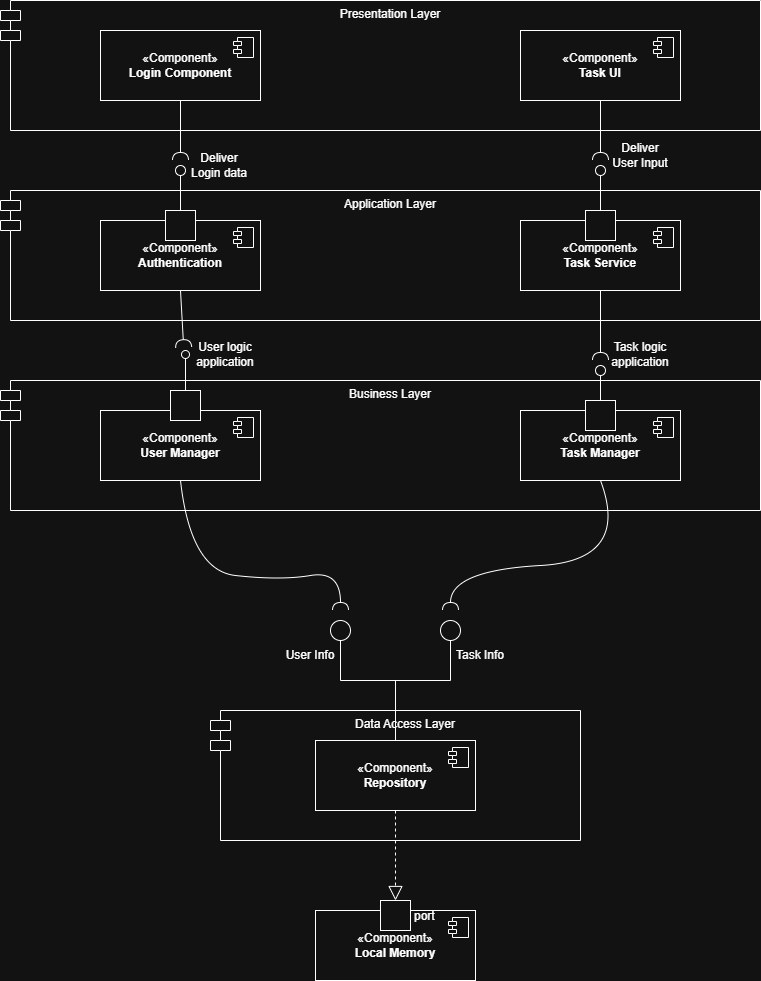

The diagram above was exported from draw.io. Its source (the exported page's mxGraphModel, read from the mxfile embedded in the PNG):
<mxGraphModel dx="2084" dy="1054" grid="1" gridSize="10" guides="1" tooltips="1" connect="1" arrows="1" fold="1" page="1" pageScale="1" pageWidth="850" pageHeight="1100" math="0" shadow="0">
  <root>
    <mxCell id="0" />
    <mxCell id="1" parent="0" />
    <mxCell id="7YFByWoEha7p7SOkENWD-32" parent="1" style="shape=module;align=left;spacingLeft=20;align=center;verticalAlign=top;whiteSpace=wrap;html=1;" value="Data Access Layer" vertex="1">
      <mxGeometry height="130" width="370" x="240" y="740" as="geometry" />
    </mxCell>
    <mxCell id="7YFByWoEha7p7SOkENWD-31" parent="1" style="shape=module;align=left;spacingLeft=20;align=center;verticalAlign=top;whiteSpace=wrap;html=1;" value="Business Layer" vertex="1">
      <mxGeometry height="130" width="760" x="30" y="410" as="geometry" />
    </mxCell>
    <mxCell id="7YFByWoEha7p7SOkENWD-30" parent="1" style="shape=module;align=left;spacingLeft=20;align=center;verticalAlign=top;whiteSpace=wrap;html=1;" value="Application Layer" vertex="1">
      <mxGeometry height="130" width="760" x="30" y="220" as="geometry" />
    </mxCell>
    <mxCell id="7YFByWoEha7p7SOkENWD-29" parent="1" style="shape=module;align=left;spacingLeft=20;align=center;verticalAlign=top;whiteSpace=wrap;html=1;" value="Presentation Layer" vertex="1">
      <mxGeometry height="130" width="760" x="30" y="30" as="geometry" />
    </mxCell>
    <mxCell id="7YFByWoEha7p7SOkENWD-3" parent="1" style="html=1;dropTarget=0;whiteSpace=wrap;" value="«Component»&lt;br&gt;&lt;b&gt;Login Component&lt;/b&gt;" vertex="1">
      <mxGeometry height="70" width="160" x="130" y="60" as="geometry" />
    </mxCell>
    <mxCell id="7YFByWoEha7p7SOkENWD-4" parent="7YFByWoEha7p7SOkENWD-3" style="shape=module;jettyWidth=8;jettyHeight=4;" value="" vertex="1">
      <mxGeometry height="20" relative="1" width="20" x="1" as="geometry">
        <mxPoint x="-27" y="7" as="offset" />
      </mxGeometry>
    </mxCell>
    <mxCell id="7YFByWoEha7p7SOkENWD-7" parent="1" style="html=1;dropTarget=0;whiteSpace=wrap;" value="«Component»&lt;br&gt;&lt;b&gt;Task UI&lt;/b&gt;" vertex="1">
      <mxGeometry height="70" width="160" x="550" y="60" as="geometry" />
    </mxCell>
    <mxCell id="7YFByWoEha7p7SOkENWD-8" parent="7YFByWoEha7p7SOkENWD-7" style="shape=module;jettyWidth=8;jettyHeight=4;" value="" vertex="1">
      <mxGeometry height="20" relative="1" width="20" x="1" as="geometry">
        <mxPoint x="-27" y="7" as="offset" />
      </mxGeometry>
    </mxCell>
    <mxCell id="7YFByWoEha7p7SOkENWD-9" parent="1" style="html=1;dropTarget=0;whiteSpace=wrap;" value="«Component»&lt;br&gt;&lt;b&gt;Authentication&lt;/b&gt;" vertex="1">
      <mxGeometry height="70" width="160" x="130" y="250" as="geometry" />
    </mxCell>
    <mxCell id="7YFByWoEha7p7SOkENWD-10" parent="7YFByWoEha7p7SOkENWD-9" style="shape=module;jettyWidth=8;jettyHeight=4;" value="" vertex="1">
      <mxGeometry height="20" relative="1" width="20" x="1" as="geometry">
        <mxPoint x="-27" y="7" as="offset" />
      </mxGeometry>
    </mxCell>
    <mxCell id="7YFByWoEha7p7SOkENWD-13" parent="1" style="html=1;dropTarget=0;whiteSpace=wrap;" value="«Component»&lt;br&gt;&lt;b&gt;Task Service&lt;/b&gt;" vertex="1">
      <mxGeometry height="70" width="160" x="550" y="250" as="geometry" />
    </mxCell>
    <mxCell id="7YFByWoEha7p7SOkENWD-14" parent="7YFByWoEha7p7SOkENWD-13" style="shape=module;jettyWidth=8;jettyHeight=4;" value="" vertex="1">
      <mxGeometry height="20" relative="1" width="20" x="1" as="geometry">
        <mxPoint x="-27" y="7" as="offset" />
      </mxGeometry>
    </mxCell>
    <mxCell id="7YFByWoEha7p7SOkENWD-17" parent="1" style="html=1;dropTarget=0;whiteSpace=wrap;" value="«Component»&lt;br&gt;&lt;b&gt;User Manager&lt;/b&gt;" vertex="1">
      <mxGeometry height="70" width="160" x="130" y="440" as="geometry" />
    </mxCell>
    <mxCell id="7YFByWoEha7p7SOkENWD-18" parent="7YFByWoEha7p7SOkENWD-17" style="shape=module;jettyWidth=8;jettyHeight=4;" value="" vertex="1">
      <mxGeometry height="20" relative="1" width="20" x="1" as="geometry">
        <mxPoint x="-27" y="7" as="offset" />
      </mxGeometry>
    </mxCell>
    <mxCell id="7YFByWoEha7p7SOkENWD-21" parent="1" style="html=1;dropTarget=0;whiteSpace=wrap;" value="«Component»&lt;br&gt;&lt;b&gt;Task Manager&lt;/b&gt;" vertex="1">
      <mxGeometry height="70" width="160" x="550" y="440" as="geometry" />
    </mxCell>
    <mxCell id="7YFByWoEha7p7SOkENWD-22" parent="7YFByWoEha7p7SOkENWD-21" style="shape=module;jettyWidth=8;jettyHeight=4;" value="" vertex="1">
      <mxGeometry height="20" relative="1" width="20" x="1" as="geometry">
        <mxPoint x="-27" y="7" as="offset" />
      </mxGeometry>
    </mxCell>
    <mxCell id="7YFByWoEha7p7SOkENWD-23" parent="1" style="html=1;dropTarget=0;whiteSpace=wrap;" value="«Component»&lt;br&gt;&lt;b&gt;Repository&lt;/b&gt;" vertex="1">
      <mxGeometry height="70" width="160" x="345" y="770" as="geometry" />
    </mxCell>
    <mxCell id="7YFByWoEha7p7SOkENWD-24" parent="7YFByWoEha7p7SOkENWD-23" style="shape=module;jettyWidth=8;jettyHeight=4;" value="" vertex="1">
      <mxGeometry height="20" relative="1" width="20" x="1" as="geometry">
        <mxPoint x="-27" y="7" as="offset" />
      </mxGeometry>
    </mxCell>
    <mxCell id="7YFByWoEha7p7SOkENWD-27" parent="1" style="html=1;dropTarget=0;whiteSpace=wrap;" value="«Component»&lt;br&gt;&lt;b&gt;Local Memory&lt;/b&gt;" vertex="1">
      <mxGeometry height="70" width="160" x="345" y="940" as="geometry" />
    </mxCell>
    <mxCell id="7YFByWoEha7p7SOkENWD-28" parent="7YFByWoEha7p7SOkENWD-27" style="shape=module;jettyWidth=8;jettyHeight=4;" value="" vertex="1">
      <mxGeometry height="20" relative="1" width="20" x="1" as="geometry">
        <mxPoint x="-27" y="7" as="offset" />
      </mxGeometry>
    </mxCell>
    <mxCell id="7YFByWoEha7p7SOkENWD-34" edge="1" parent="1" style="endArrow=none;html=1;rounded=0;entryX=0.5;entryY=0;entryDx=0;entryDy=0;" target="7YFByWoEha7p7SOkENWD-23" value="">
      <mxGeometry height="50" relative="1" width="50" as="geometry">
        <mxPoint x="425" y="710" as="sourcePoint" />
        <mxPoint x="470" y="790" as="targetPoint" />
      </mxGeometry>
    </mxCell>
    <mxCell id="7YFByWoEha7p7SOkENWD-35" edge="1" parent="1" style="endArrow=none;html=1;rounded=0;" value="">
      <mxGeometry height="50" relative="1" width="50" as="geometry">
        <mxPoint x="370" y="710" as="sourcePoint" />
        <mxPoint x="480" y="710" as="targetPoint" />
      </mxGeometry>
    </mxCell>
    <mxCell id="7YFByWoEha7p7SOkENWD-36" edge="1" parent="1" style="endArrow=none;html=1;rounded=0;" value="">
      <mxGeometry height="50" relative="1" width="50" as="geometry">
        <mxPoint x="370" y="710" as="sourcePoint" />
        <mxPoint x="370" y="670" as="targetPoint" />
      </mxGeometry>
    </mxCell>
    <mxCell id="7YFByWoEha7p7SOkENWD-37" edge="1" parent="1" style="endArrow=none;html=1;rounded=0;" value="">
      <mxGeometry height="50" relative="1" width="50" as="geometry">
        <mxPoint x="480" y="710" as="sourcePoint" />
        <mxPoint x="480" y="670" as="targetPoint" />
      </mxGeometry>
    </mxCell>
    <mxCell id="7YFByWoEha7p7SOkENWD-38" parent="1" style="ellipse;whiteSpace=wrap;html=1;aspect=fixed;" value="" vertex="1">
      <mxGeometry height="20" width="20" x="360" y="650" as="geometry" />
    </mxCell>
    <mxCell id="7YFByWoEha7p7SOkENWD-39" parent="1" style="ellipse;whiteSpace=wrap;html=1;aspect=fixed;" value="" vertex="1">
      <mxGeometry height="20" width="20" x="470" y="650" as="geometry" />
    </mxCell>
    <mxCell id="7YFByWoEha7p7SOkENWD-40" parent="1" style="text;html=1;whiteSpace=wrap;strokeColor=none;fillColor=none;align=center;verticalAlign=middle;rounded=0;" value="User Info" vertex="1">
      <mxGeometry height="30" width="60" x="310" y="670" as="geometry" />
    </mxCell>
    <mxCell id="7YFByWoEha7p7SOkENWD-41" parent="1" style="text;html=1;whiteSpace=wrap;strokeColor=none;fillColor=none;align=center;verticalAlign=middle;rounded=0;" value="Task Info" vertex="1">
      <mxGeometry height="30" width="60" x="480" y="670" as="geometry" />
    </mxCell>
    <mxCell id="7YFByWoEha7p7SOkENWD-42" edge="1" parent="1" source="7YFByWoEha7p7SOkENWD-23" style="endArrow=block;dashed=1;endFill=0;endSize=12;html=1;rounded=0;entryX=0.5;entryY=0;entryDx=0;entryDy=0;exitX=0.5;exitY=1;exitDx=0;exitDy=0;" target="7YFByWoEha7p7SOkENWD-48" value="">
      <mxGeometry relative="1" width="160" as="geometry">
        <mxPoint x="280" y="820" as="sourcePoint" />
        <mxPoint x="440" y="820" as="targetPoint" />
      </mxGeometry>
    </mxCell>
    <mxCell id="7YFByWoEha7p7SOkENWD-43" edge="1" parent="1" source="7YFByWoEha7p7SOkENWD-17" style="rounded=0;orthogonalLoop=1;jettySize=auto;html=1;endArrow=halfCircle;endFill=0;endSize=6;strokeWidth=1;sketch=0;fontSize=12;curved=1;exitX=0.5;exitY=1;exitDx=0;exitDy=0;" value="">
      <mxGeometry relative="1" as="geometry">
        <Array as="points">
          <mxPoint x="220" y="600" />
          <mxPoint x="310" y="610" />
          <mxPoint x="370" y="600" />
        </Array>
        <mxPoint x="170" y="560" as="sourcePoint" />
        <mxPoint x="370" y="640" as="targetPoint" />
      </mxGeometry>
    </mxCell>
    <mxCell id="7YFByWoEha7p7SOkENWD-44" parent="1" style="ellipse;whiteSpace=wrap;html=1;align=center;aspect=fixed;fillColor=none;strokeColor=none;resizable=0;perimeter=centerPerimeter;rotatable=0;allowArrows=0;points=[];outlineConnect=1;" value="" vertex="1">
      <mxGeometry height="10" width="10" x="340" y="550" as="geometry" />
    </mxCell>
    <mxCell id="7YFByWoEha7p7SOkENWD-46" edge="1" parent="1" source="7YFByWoEha7p7SOkENWD-21" style="rounded=0;orthogonalLoop=1;jettySize=auto;html=1;endArrow=halfCircle;endFill=0;endSize=6;strokeWidth=1;sketch=0;fontSize=12;curved=1;exitX=0.5;exitY=1;exitDx=0;exitDy=0;" value="">
      <mxGeometry relative="1" as="geometry">
        <Array as="points">
          <mxPoint x="660" y="590" />
          <mxPoint x="480" y="600" />
        </Array>
        <mxPoint x="365" y="555" as="sourcePoint" />
        <mxPoint x="480" y="640" as="targetPoint" />
      </mxGeometry>
    </mxCell>
    <mxCell id="7YFByWoEha7p7SOkENWD-47" parent="1" style="ellipse;whiteSpace=wrap;html=1;align=center;aspect=fixed;fillColor=none;strokeColor=none;resizable=0;perimeter=centerPerimeter;rotatable=0;allowArrows=0;points=[];outlineConnect=1;" value="" vertex="1">
      <mxGeometry height="10" width="10" x="340" y="550" as="geometry" />
    </mxCell>
    <mxCell id="7YFByWoEha7p7SOkENWD-48" parent="1" style="fontStyle=0;labelPosition=right;verticalLabelPosition=middle;align=left;verticalAlign=middle;spacingLeft=2;" value="port" vertex="1">
      <mxGeometry height="30" width="30" x="410" y="930" as="geometry" />
    </mxCell>
    <mxCell id="7YFByWoEha7p7SOkENWD-50" parent="1" style="html=1;rounded=0;" value="" vertex="1">
      <mxGeometry height="30" width="30" x="200" y="420" as="geometry" />
    </mxCell>
    <mxCell id="7YFByWoEha7p7SOkENWD-51" edge="1" parent="1" source="7YFByWoEha7p7SOkENWD-50" style="endArrow=none;html=1;rounded=0;align=center;verticalAlign=top;endFill=0;labelBackgroundColor=none;endSize=2;" target="7YFByWoEha7p7SOkENWD-52" value="">
      <mxGeometry relative="1" as="geometry" />
    </mxCell>
    <mxCell id="7YFByWoEha7p7SOkENWD-52" parent="1" style="ellipse;html=1;fontSize=11;align=center;fillColor=none;points=[];aspect=fixed;resizable=0;verticalAlign=bottom;labelPosition=center;verticalLabelPosition=top;flipH=1;" value="" vertex="1">
      <mxGeometry height="8" width="8" x="211" y="380" as="geometry" />
    </mxCell>
    <mxCell id="7YFByWoEha7p7SOkENWD-53" edge="1" parent="1" source="7YFByWoEha7p7SOkENWD-9" style="rounded=0;orthogonalLoop=1;jettySize=auto;html=1;endArrow=halfCircle;endFill=0;endSize=6;strokeWidth=1;sketch=0;fontSize=12;curved=1;exitX=0.5;exitY=1;exitDx=0;exitDy=0;entryX=0.725;entryY=-0.35;entryDx=0;entryDy=0;entryPerimeter=0;" target="7YFByWoEha7p7SOkENWD-52" value="">
      <mxGeometry relative="1" as="geometry">
        <mxPoint x="425" y="525" as="sourcePoint" />
      </mxGeometry>
    </mxCell>
    <mxCell id="7YFByWoEha7p7SOkENWD-54" parent="1" style="ellipse;whiteSpace=wrap;html=1;align=center;aspect=fixed;fillColor=none;strokeColor=none;resizable=0;perimeter=centerPerimeter;rotatable=0;allowArrows=0;points=[];outlineConnect=1;" value="" vertex="1">
      <mxGeometry height="10" width="10" x="400" y="520" as="geometry" />
    </mxCell>
    <mxCell id="7YFByWoEha7p7SOkENWD-61" parent="1" style="ellipse;whiteSpace=wrap;html=1;align=center;aspect=fixed;fillColor=none;strokeColor=none;resizable=0;perimeter=centerPerimeter;rotatable=0;allowArrows=0;points=[];outlineConnect=1;" value="" vertex="1">
      <mxGeometry height="10" width="10" x="400" y="320" as="geometry" />
    </mxCell>
    <mxCell id="7YFByWoEha7p7SOkENWD-67" edge="1" parent="1" source="7YFByWoEha7p7SOkENWD-13" style="rounded=0;orthogonalLoop=1;jettySize=auto;html=1;endArrow=halfCircle;endFill=0;endSize=6;strokeWidth=1;sketch=0;exitX=0.5;exitY=1;exitDx=0;exitDy=0;" value="">
      <mxGeometry relative="1" as="geometry">
        <mxPoint x="430" y="325" as="sourcePoint" />
        <mxPoint x="630" y="390" as="targetPoint" />
      </mxGeometry>
    </mxCell>
    <mxCell id="7YFByWoEha7p7SOkENWD-68" edge="1" parent="1" source="7YFByWoEha7p7SOkENWD-21" style="rounded=0;orthogonalLoop=1;jettySize=auto;html=1;endArrow=oval;endFill=0;sketch=0;sourcePerimeterSpacing=0;targetPerimeterSpacing=0;endSize=10;exitX=0.5;exitY=0;exitDx=0;exitDy=0;" value="">
      <mxGeometry relative="1" as="geometry">
        <mxPoint x="390" y="325" as="sourcePoint" />
        <mxPoint x="630" y="400" as="targetPoint" />
      </mxGeometry>
    </mxCell>
    <mxCell id="7YFByWoEha7p7SOkENWD-69" parent="1" style="ellipse;whiteSpace=wrap;html=1;align=center;aspect=fixed;fillColor=none;strokeColor=none;resizable=0;perimeter=centerPerimeter;rotatable=0;allowArrows=0;points=[];outlineConnect=1;" value="" vertex="1">
      <mxGeometry height="10" width="10" x="405" y="320" as="geometry" />
    </mxCell>
    <mxCell id="7YFByWoEha7p7SOkENWD-70" parent="1" style="fontStyle=0;labelPosition=right;verticalLabelPosition=middle;align=left;verticalAlign=middle;spacingLeft=2;" value="" vertex="1">
      <mxGeometry height="30" width="30" x="615" y="430" as="geometry" />
    </mxCell>
    <mxCell id="7YFByWoEha7p7SOkENWD-72" parent="1" style="fontStyle=0;labelPosition=right;verticalLabelPosition=middle;align=left;verticalAlign=middle;spacingLeft=2;" value="" vertex="1">
      <mxGeometry height="30" width="30" x="195" y="240" as="geometry" />
    </mxCell>
    <mxCell id="7YFByWoEha7p7SOkENWD-73" parent="1" style="fontStyle=0;labelPosition=right;verticalLabelPosition=middle;align=left;verticalAlign=middle;spacingLeft=2;" value="" vertex="1">
      <mxGeometry height="30" width="30" x="615" y="240" as="geometry" />
    </mxCell>
    <mxCell id="7YFByWoEha7p7SOkENWD-75" edge="1" parent="1" source="7YFByWoEha7p7SOkENWD-3" style="rounded=0;orthogonalLoop=1;jettySize=auto;html=1;endArrow=halfCircle;endFill=0;endSize=6;strokeWidth=1;sketch=0;exitX=0.5;exitY=1;exitDx=0;exitDy=0;" value="">
      <mxGeometry relative="1" as="geometry">
        <mxPoint x="430" y="335" as="sourcePoint" />
        <mxPoint x="210" y="190" as="targetPoint" />
      </mxGeometry>
    </mxCell>
    <mxCell id="7YFByWoEha7p7SOkENWD-76" edge="1" parent="1" source="7YFByWoEha7p7SOkENWD-72" style="rounded=0;orthogonalLoop=1;jettySize=auto;html=1;endArrow=oval;endFill=0;sketch=0;sourcePerimeterSpacing=0;targetPerimeterSpacing=0;endSize=10;exitX=0.5;exitY=0;exitDx=0;exitDy=0;" value="">
      <mxGeometry relative="1" as="geometry">
        <mxPoint x="390" y="335" as="sourcePoint" />
        <mxPoint x="210" y="200" as="targetPoint" />
      </mxGeometry>
    </mxCell>
    <mxCell id="7YFByWoEha7p7SOkENWD-77" parent="1" style="ellipse;whiteSpace=wrap;html=1;align=center;aspect=fixed;fillColor=none;strokeColor=none;resizable=0;perimeter=centerPerimeter;rotatable=0;allowArrows=0;points=[];outlineConnect=1;" value="" vertex="1">
      <mxGeometry height="10" width="10" x="405" y="330" as="geometry" />
    </mxCell>
    <mxCell id="7YFByWoEha7p7SOkENWD-81" edge="1" parent="1" source="7YFByWoEha7p7SOkENWD-7" style="rounded=0;orthogonalLoop=1;jettySize=auto;html=1;endArrow=halfCircle;endFill=0;endSize=6;strokeWidth=1;sketch=0;exitX=0.5;exitY=1;exitDx=0;exitDy=0;" value="">
      <mxGeometry relative="1" as="geometry">
        <mxPoint x="430" y="245" as="sourcePoint" />
        <mxPoint x="630" y="190" as="targetPoint" />
      </mxGeometry>
    </mxCell>
    <mxCell id="7YFByWoEha7p7SOkENWD-82" edge="1" parent="1" source="7YFByWoEha7p7SOkENWD-73" style="rounded=0;orthogonalLoop=1;jettySize=auto;html=1;endArrow=oval;endFill=0;sketch=0;sourcePerimeterSpacing=0;targetPerimeterSpacing=0;endSize=10;exitX=0.5;exitY=0;exitDx=0;exitDy=0;" value="">
      <mxGeometry relative="1" as="geometry">
        <mxPoint x="390" y="245" as="sourcePoint" />
        <mxPoint x="630" y="200" as="targetPoint" />
      </mxGeometry>
    </mxCell>
    <mxCell id="7YFByWoEha7p7SOkENWD-83" parent="1" style="ellipse;whiteSpace=wrap;html=1;align=center;aspect=fixed;fillColor=none;strokeColor=none;resizable=0;perimeter=centerPerimeter;rotatable=0;allowArrows=0;points=[];outlineConnect=1;" value="" vertex="1">
      <mxGeometry height="10" width="10" x="405" y="240" as="geometry" />
    </mxCell>
    <mxCell id="7YFByWoEha7p7SOkENWD-84" parent="1" style="text;html=1;whiteSpace=wrap;strokeColor=none;fillColor=none;align=center;verticalAlign=middle;rounded=0;" value="Deliver User Input" vertex="1">
      <mxGeometry height="30" width="60" x="640" y="170" as="geometry" />
    </mxCell>
    <mxCell id="7YFByWoEha7p7SOkENWD-85" parent="1" style="text;html=1;whiteSpace=wrap;strokeColor=none;fillColor=none;align=center;verticalAlign=middle;rounded=0;" value="Deliver Login data" vertex="1">
      <mxGeometry height="30" width="60" x="219" y="180" as="geometry" />
    </mxCell>
    <mxCell id="7YFByWoEha7p7SOkENWD-86" parent="1" style="text;html=1;whiteSpace=wrap;strokeColor=none;fillColor=none;align=center;verticalAlign=middle;rounded=0;" value="User logic application" vertex="1">
      <mxGeometry height="30" width="60" x="225" y="369" as="geometry" />
    </mxCell>
    <mxCell id="7YFByWoEha7p7SOkENWD-87" parent="1" style="text;html=1;whiteSpace=wrap;strokeColor=none;fillColor=none;align=center;verticalAlign=middle;rounded=0;" value="Task logic application" vertex="1">
      <mxGeometry height="30" width="60" x="640" y="369" as="geometry" />
    </mxCell>
  </root>
</mxGraphModel>